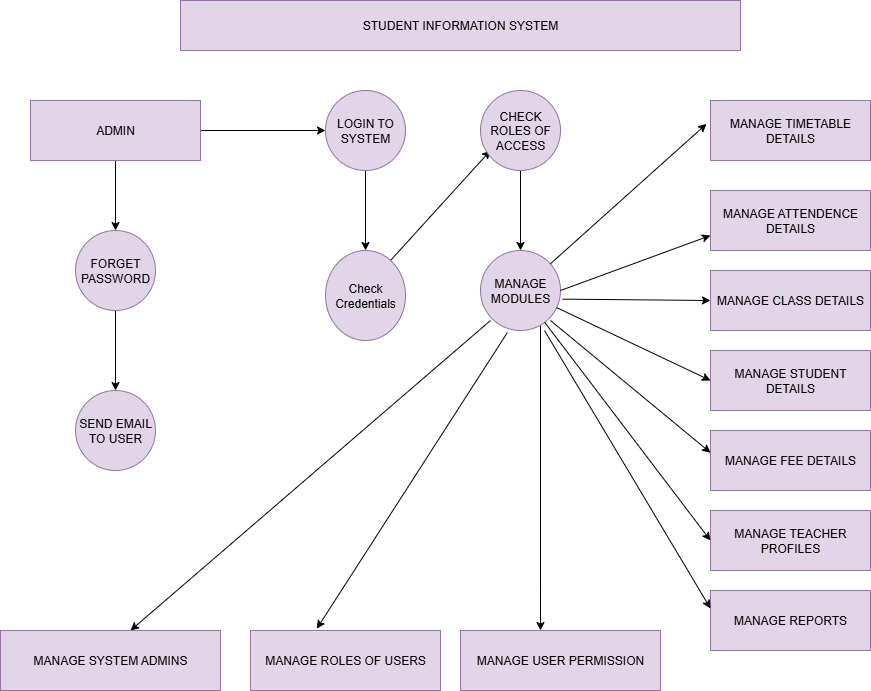

The diagram above was exported from draw.io. Its source (the exported page's mxGraphModel, read from the mxfile embedded in the PNG):
<mxGraphModel dx="1042" dy="562" grid="1" gridSize="10" guides="1" tooltips="1" connect="1" arrows="1" fold="1" page="1" pageScale="1" pageWidth="850" pageHeight="1100" math="0" shadow="0">
  <root>
    <mxCell id="0" />
    <mxCell id="1" parent="0" />
    <mxCell id="6B_PSw7Ett_CItump8-F-1" value="STUDENT INFORMATION SYSTEM" style="rounded=0;whiteSpace=wrap;html=1;fillColor=#e1d5e7;strokeColor=#9673a6;" vertex="1" parent="1">
      <mxGeometry x="200" y="20" width="560" height="50" as="geometry" />
    </mxCell>
    <mxCell id="6B_PSw7Ett_CItump8-F-4" value="" style="edgeStyle=orthogonalEdgeStyle;rounded=0;orthogonalLoop=1;jettySize=auto;html=1;" edge="1" parent="1" source="6B_PSw7Ett_CItump8-F-2" target="6B_PSw7Ett_CItump8-F-3">
      <mxGeometry relative="1" as="geometry" />
    </mxCell>
    <mxCell id="6B_PSw7Ett_CItump8-F-8" value="" style="edgeStyle=orthogonalEdgeStyle;rounded=0;orthogonalLoop=1;jettySize=auto;html=1;" edge="1" parent="1" source="6B_PSw7Ett_CItump8-F-2" target="6B_PSw7Ett_CItump8-F-7">
      <mxGeometry relative="1" as="geometry" />
    </mxCell>
    <mxCell id="6B_PSw7Ett_CItump8-F-2" value="ADMIN" style="rounded=0;whiteSpace=wrap;html=1;fillColor=#e1d5e7;strokeColor=#9673a6;" vertex="1" parent="1">
      <mxGeometry x="50" y="120" width="170" height="60" as="geometry" />
    </mxCell>
    <mxCell id="6B_PSw7Ett_CItump8-F-6" value="" style="edgeStyle=orthogonalEdgeStyle;rounded=0;orthogonalLoop=1;jettySize=auto;html=1;" edge="1" parent="1" source="6B_PSw7Ett_CItump8-F-3" target="6B_PSw7Ett_CItump8-F-5">
      <mxGeometry relative="1" as="geometry" />
    </mxCell>
    <mxCell id="6B_PSw7Ett_CItump8-F-3" value="FORGET&lt;div&gt;PASSWORD&lt;/div&gt;" style="ellipse;whiteSpace=wrap;html=1;rounded=0;fillColor=#e1d5e7;strokeColor=#9673a6;" vertex="1" parent="1">
      <mxGeometry x="95" y="250" width="80" height="80" as="geometry" />
    </mxCell>
    <mxCell id="6B_PSw7Ett_CItump8-F-5" value="SEND EMAIL TO USER" style="ellipse;whiteSpace=wrap;html=1;rounded=0;fillColor=#e1d5e7;strokeColor=#9673a6;" vertex="1" parent="1">
      <mxGeometry x="95" y="410" width="80" height="80" as="geometry" />
    </mxCell>
    <mxCell id="6B_PSw7Ett_CItump8-F-51" value="" style="edgeStyle=orthogonalEdgeStyle;rounded=0;orthogonalLoop=1;jettySize=auto;html=1;" edge="1" parent="1" source="6B_PSw7Ett_CItump8-F-7" target="6B_PSw7Ett_CItump8-F-50">
      <mxGeometry relative="1" as="geometry" />
    </mxCell>
    <mxCell id="6B_PSw7Ett_CItump8-F-7" value="LOGIN TO SYSTEM" style="ellipse;whiteSpace=wrap;html=1;rounded=0;fillColor=#e1d5e7;strokeColor=#9673a6;" vertex="1" parent="1">
      <mxGeometry x="345" y="110" width="80" height="80" as="geometry" />
    </mxCell>
    <mxCell id="6B_PSw7Ett_CItump8-F-15" value="" style="endArrow=classic;html=1;rounded=0;" edge="1" parent="1">
      <mxGeometry width="50" height="50" relative="1" as="geometry">
        <mxPoint x="410" y="280" as="sourcePoint" />
        <mxPoint x="510" y="170" as="targetPoint" />
      </mxGeometry>
    </mxCell>
    <mxCell id="6B_PSw7Ett_CItump8-F-18" value="" style="edgeStyle=orthogonalEdgeStyle;rounded=0;orthogonalLoop=1;jettySize=auto;html=1;" edge="1" parent="1" source="6B_PSw7Ett_CItump8-F-16" target="6B_PSw7Ett_CItump8-F-17">
      <mxGeometry relative="1" as="geometry" />
    </mxCell>
    <mxCell id="6B_PSw7Ett_CItump8-F-16" value="CHECK ROLES OF ACCESS" style="ellipse;whiteSpace=wrap;html=1;rounded=0;fillColor=#e1d5e7;strokeColor=#9673a6;" vertex="1" parent="1">
      <mxGeometry x="500" y="110" width="80" height="80" as="geometry" />
    </mxCell>
    <mxCell id="6B_PSw7Ett_CItump8-F-34" value="" style="edgeStyle=orthogonalEdgeStyle;rounded=0;orthogonalLoop=1;jettySize=auto;html=1;" edge="1" parent="1" source="6B_PSw7Ett_CItump8-F-17" target="6B_PSw7Ett_CItump8-F-33">
      <mxGeometry relative="1" as="geometry">
        <Array as="points">
          <mxPoint x="560" y="610" />
          <mxPoint x="560" y="610" />
        </Array>
      </mxGeometry>
    </mxCell>
    <mxCell id="6B_PSw7Ett_CItump8-F-17" value="MANAGE MODULES" style="ellipse;whiteSpace=wrap;html=1;rounded=0;fillColor=#e1d5e7;strokeColor=#9673a6;" vertex="1" parent="1">
      <mxGeometry x="500" y="270" width="80" height="80" as="geometry" />
    </mxCell>
    <mxCell id="6B_PSw7Ett_CItump8-F-21" value="" style="endArrow=classic;html=1;rounded=0;entryX=-0.025;entryY=0.39;entryDx=0;entryDy=0;entryPerimeter=0;" edge="1" parent="1" source="6B_PSw7Ett_CItump8-F-17" target="6B_PSw7Ett_CItump8-F-22">
      <mxGeometry width="50" height="50" relative="1" as="geometry">
        <mxPoint x="590" y="270" as="sourcePoint" />
        <mxPoint x="690" y="160" as="targetPoint" />
        <Array as="points" />
      </mxGeometry>
    </mxCell>
    <mxCell id="6B_PSw7Ett_CItump8-F-22" value="MANAGE TIMETABLE DETAILS" style="whiteSpace=wrap;html=1;rounded=0;fillColor=#e1d5e7;strokeColor=#9673a6;" vertex="1" parent="1">
      <mxGeometry x="730" y="120" width="160" height="60" as="geometry" />
    </mxCell>
    <mxCell id="6B_PSw7Ett_CItump8-F-23" value="MANAGE ATTENDENCE DETAILS" style="whiteSpace=wrap;html=1;rounded=0;fillColor=#e1d5e7;strokeColor=#9673a6;" vertex="1" parent="1">
      <mxGeometry x="730" y="210" width="160" height="60" as="geometry" />
    </mxCell>
    <mxCell id="6B_PSw7Ett_CItump8-F-25" value="MANAGE CLASS DETAILS" style="whiteSpace=wrap;html=1;rounded=0;fillColor=#e1d5e7;strokeColor=#9673a6;" vertex="1" parent="1">
      <mxGeometry x="730" y="290" width="160" height="60" as="geometry" />
    </mxCell>
    <mxCell id="6B_PSw7Ett_CItump8-F-27" value="MANAGE STUDENT DETAILS" style="whiteSpace=wrap;html=1;rounded=0;fillColor=#e1d5e7;strokeColor=#9673a6;" vertex="1" parent="1">
      <mxGeometry x="730" y="370" width="160" height="60" as="geometry" />
    </mxCell>
    <mxCell id="6B_PSw7Ett_CItump8-F-29" value="MANAGE FEE DETAILS" style="whiteSpace=wrap;html=1;rounded=0;fillColor=#e1d5e7;strokeColor=#9673a6;" vertex="1" parent="1">
      <mxGeometry x="730" y="450" width="160" height="60" as="geometry" />
    </mxCell>
    <mxCell id="6B_PSw7Ett_CItump8-F-31" value="MANAGE TEACHER PROFILES" style="whiteSpace=wrap;html=1;rounded=0;fillColor=#e1d5e7;strokeColor=#9673a6;" vertex="1" parent="1">
      <mxGeometry x="730" y="530" width="160" height="60" as="geometry" />
    </mxCell>
    <mxCell id="6B_PSw7Ett_CItump8-F-33" value="MANAGE USER PERMISSION" style="whiteSpace=wrap;html=1;rounded=0;fillColor=#e1d5e7;strokeColor=#9673a6;" vertex="1" parent="1">
      <mxGeometry x="480" y="650" width="200" height="60" as="geometry" />
    </mxCell>
    <mxCell id="6B_PSw7Ett_CItump8-F-36" value="" style="endArrow=classic;html=1;rounded=0;" edge="1" parent="1">
      <mxGeometry width="50" height="50" relative="1" as="geometry">
        <mxPoint x="510" y="340" as="sourcePoint" />
        <mxPoint x="150" y="650" as="targetPoint" />
      </mxGeometry>
    </mxCell>
    <mxCell id="6B_PSw7Ett_CItump8-F-38" value="" style="endArrow=classic;html=1;rounded=0;exitX=0.335;exitY=1.027;exitDx=0;exitDy=0;exitPerimeter=0;entryX=0.349;entryY=-0.03;entryDx=0;entryDy=0;entryPerimeter=0;" edge="1" parent="1" source="6B_PSw7Ett_CItump8-F-17" target="6B_PSw7Ett_CItump8-F-40">
      <mxGeometry width="50" height="50" relative="1" as="geometry">
        <mxPoint x="490" y="450" as="sourcePoint" />
        <mxPoint x="320" y="640" as="targetPoint" />
      </mxGeometry>
    </mxCell>
    <mxCell id="6B_PSw7Ett_CItump8-F-39" value="MANAGE SYSTEM ADMINS" style="whiteSpace=wrap;html=1;rounded=0;fillColor=#e1d5e7;strokeColor=#9673a6;" vertex="1" parent="1">
      <mxGeometry x="20" y="650" width="220" height="60" as="geometry" />
    </mxCell>
    <mxCell id="6B_PSw7Ett_CItump8-F-40" value="MANAGE ROLES OF USERS" style="whiteSpace=wrap;html=1;rounded=0;fillColor=#e1d5e7;strokeColor=#9673a6;" vertex="1" parent="1">
      <mxGeometry x="270" y="650" width="190" height="60" as="geometry" />
    </mxCell>
    <mxCell id="6B_PSw7Ett_CItump8-F-41" value="MANAGE REPORTS" style="whiteSpace=wrap;html=1;rounded=0;fillColor=#e1d5e7;strokeColor=#9673a6;" vertex="1" parent="1">
      <mxGeometry x="730" y="610" width="160" height="60" as="geometry" />
    </mxCell>
    <mxCell id="6B_PSw7Ett_CItump8-F-42" value="" style="endArrow=classic;html=1;rounded=0;entryX=0;entryY=0.75;entryDx=0;entryDy=0;exitX=1;exitY=0.5;exitDx=0;exitDy=0;" edge="1" parent="1" source="6B_PSw7Ett_CItump8-F-17" target="6B_PSw7Ett_CItump8-F-23">
      <mxGeometry width="50" height="50" relative="1" as="geometry">
        <mxPoint x="610" y="430" as="sourcePoint" />
        <mxPoint x="766" y="290" as="targetPoint" />
        <Array as="points" />
      </mxGeometry>
    </mxCell>
    <mxCell id="6B_PSw7Ett_CItump8-F-50" value="Check Credentials" style="ellipse;whiteSpace=wrap;html=1;fillColor=#e1d5e7;strokeColor=#9673a6;rounded=0;" vertex="1" parent="1">
      <mxGeometry x="345" y="270" width="80" height="90" as="geometry" />
    </mxCell>
    <mxCell id="6B_PSw7Ett_CItump8-F-52" value="" style="endArrow=classic;html=1;rounded=0;entryX=0;entryY=0.5;entryDx=0;entryDy=0;exitX=1.025;exitY=0.608;exitDx=0;exitDy=0;exitPerimeter=0;" edge="1" parent="1" source="6B_PSw7Ett_CItump8-F-17" target="6B_PSw7Ett_CItump8-F-25">
      <mxGeometry width="50" height="50" relative="1" as="geometry">
        <mxPoint x="585.2" y="319.75000000000006" as="sourcePoint" />
        <mxPoint x="730" y="323.69" as="targetPoint" />
        <Array as="points" />
      </mxGeometry>
    </mxCell>
    <mxCell id="6B_PSw7Ett_CItump8-F-53" value="" style="endArrow=classic;html=1;rounded=0;entryX=0;entryY=0.5;entryDx=0;entryDy=0;" edge="1" parent="1" source="6B_PSw7Ett_CItump8-F-17" target="6B_PSw7Ett_CItump8-F-27">
      <mxGeometry width="50" height="50" relative="1" as="geometry">
        <mxPoint x="570" y="360" as="sourcePoint" />
        <mxPoint x="746" y="360" as="targetPoint" />
        <Array as="points" />
      </mxGeometry>
    </mxCell>
    <mxCell id="6B_PSw7Ett_CItump8-F-54" value="" style="endArrow=classic;html=1;rounded=0;entryX=0;entryY=0.37;entryDx=0;entryDy=0;entryPerimeter=0;" edge="1" parent="1" target="6B_PSw7Ett_CItump8-F-29">
      <mxGeometry width="50" height="50" relative="1" as="geometry">
        <mxPoint x="570" y="340" as="sourcePoint" />
        <mxPoint x="714" y="413" as="targetPoint" />
        <Array as="points" />
      </mxGeometry>
    </mxCell>
    <mxCell id="6B_PSw7Ett_CItump8-F-55" value="" style="endArrow=classic;html=1;rounded=0;entryX=0;entryY=0.5;entryDx=0;entryDy=0;" edge="1" parent="1" source="6B_PSw7Ett_CItump8-F-17" target="6B_PSw7Ett_CItump8-F-31">
      <mxGeometry width="50" height="50" relative="1" as="geometry">
        <mxPoint x="570" y="398" as="sourcePoint" />
        <mxPoint x="730" y="530" as="targetPoint" />
        <Array as="points" />
      </mxGeometry>
    </mxCell>
    <mxCell id="6B_PSw7Ett_CItump8-F-56" value="" style="endArrow=classic;html=1;rounded=0;entryX=0;entryY=0.5;entryDx=0;entryDy=0;" edge="1" parent="1">
      <mxGeometry width="50" height="50" relative="1" as="geometry">
        <mxPoint x="564" y="350" as="sourcePoint" />
        <mxPoint x="730" y="628" as="targetPoint" />
        <Array as="points" />
      </mxGeometry>
    </mxCell>
  </root>
</mxGraphModel>